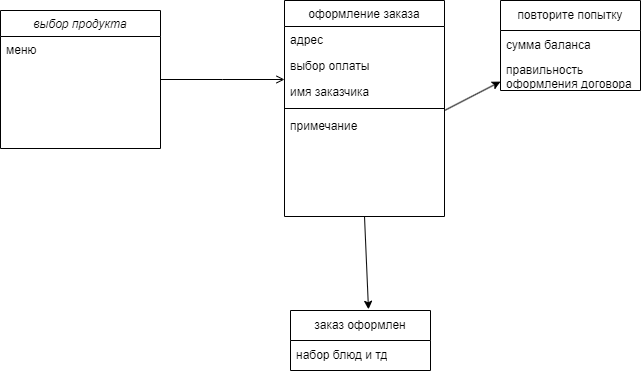

The diagram above was exported from draw.io. Its source (the exported page's mxGraphModel, read from the mxfile embedded in the PNG):
<mxGraphModel dx="1242" dy="575" grid="1" gridSize="10" guides="1" tooltips="1" connect="1" arrows="1" fold="1" page="1" pageScale="1" pageWidth="827" pageHeight="1169" math="0" shadow="0">
  <root>
    <mxCell id="WIyWlLk6GJQsqaUBKTNV-0" />
    <mxCell id="WIyWlLk6GJQsqaUBKTNV-1" parent="WIyWlLk6GJQsqaUBKTNV-0" />
    <mxCell id="zkfFHV4jXpPFQw0GAbJ--0" value="выбор продукта" style="swimlane;fontStyle=2;align=center;verticalAlign=top;childLayout=stackLayout;horizontal=1;startSize=26;horizontalStack=0;resizeParent=1;resizeLast=0;collapsible=1;marginBottom=0;rounded=0;shadow=0;strokeWidth=1;" parent="WIyWlLk6GJQsqaUBKTNV-1" vertex="1">
      <mxGeometry x="50" y="30" width="160" height="138" as="geometry">
        <mxRectangle x="230" y="140" width="160" height="26" as="alternateBounds" />
      </mxGeometry>
    </mxCell>
    <mxCell id="zkfFHV4jXpPFQw0GAbJ--1" value="меню" style="text;align=left;verticalAlign=top;spacingLeft=4;spacingRight=4;overflow=hidden;rotatable=0;points=[[0,0.5],[1,0.5]];portConstraint=eastwest;" parent="zkfFHV4jXpPFQw0GAbJ--0" vertex="1">
      <mxGeometry y="26" width="160" height="26" as="geometry" />
    </mxCell>
    <mxCell id="zkfFHV4jXpPFQw0GAbJ--17" value="оформление заказа" style="swimlane;fontStyle=0;align=center;verticalAlign=top;childLayout=stackLayout;horizontal=1;startSize=26;horizontalStack=0;resizeParent=1;resizeLast=0;collapsible=1;marginBottom=0;rounded=0;shadow=0;strokeWidth=1;" parent="WIyWlLk6GJQsqaUBKTNV-1" vertex="1">
      <mxGeometry x="334" y="20" width="160" height="216" as="geometry">
        <mxRectangle x="550" y="140" width="160" height="26" as="alternateBounds" />
      </mxGeometry>
    </mxCell>
    <mxCell id="zkfFHV4jXpPFQw0GAbJ--19" value="адрес" style="text;align=left;verticalAlign=top;spacingLeft=4;spacingRight=4;overflow=hidden;rotatable=0;points=[[0,0.5],[1,0.5]];portConstraint=eastwest;rounded=0;shadow=0;html=0;" parent="zkfFHV4jXpPFQw0GAbJ--17" vertex="1">
      <mxGeometry y="26" width="160" height="26" as="geometry" />
    </mxCell>
    <mxCell id="zkfFHV4jXpPFQw0GAbJ--20" value="выбор оплаты" style="text;align=left;verticalAlign=top;spacingLeft=4;spacingRight=4;overflow=hidden;rotatable=0;points=[[0,0.5],[1,0.5]];portConstraint=eastwest;rounded=0;shadow=0;html=0;" parent="zkfFHV4jXpPFQw0GAbJ--17" vertex="1">
      <mxGeometry y="52" width="160" height="26" as="geometry" />
    </mxCell>
    <mxCell id="zkfFHV4jXpPFQw0GAbJ--21" value="имя заказчика" style="text;align=left;verticalAlign=top;spacingLeft=4;spacingRight=4;overflow=hidden;rotatable=0;points=[[0,0.5],[1,0.5]];portConstraint=eastwest;rounded=0;shadow=0;html=0;" parent="zkfFHV4jXpPFQw0GAbJ--17" vertex="1">
      <mxGeometry y="78" width="160" height="26" as="geometry" />
    </mxCell>
    <mxCell id="zkfFHV4jXpPFQw0GAbJ--23" value="" style="line;html=1;strokeWidth=1;align=left;verticalAlign=middle;spacingTop=-1;spacingLeft=3;spacingRight=3;rotatable=0;labelPosition=right;points=[];portConstraint=eastwest;" parent="zkfFHV4jXpPFQw0GAbJ--17" vertex="1">
      <mxGeometry y="104" width="160" height="8" as="geometry" />
    </mxCell>
    <mxCell id="zkfFHV4jXpPFQw0GAbJ--25" value="примечание" style="text;align=left;verticalAlign=top;spacingLeft=4;spacingRight=4;overflow=hidden;rotatable=0;points=[[0,0.5],[1,0.5]];portConstraint=eastwest;" parent="zkfFHV4jXpPFQw0GAbJ--17" vertex="1">
      <mxGeometry y="112" width="160" height="26" as="geometry" />
    </mxCell>
    <mxCell id="zkfFHV4jXpPFQw0GAbJ--26" value="" style="endArrow=open;shadow=0;strokeWidth=1;rounded=0;curved=0;endFill=1;edgeStyle=elbowEdgeStyle;elbow=vertical;" parent="WIyWlLk6GJQsqaUBKTNV-1" source="zkfFHV4jXpPFQw0GAbJ--0" target="zkfFHV4jXpPFQw0GAbJ--17" edge="1">
      <mxGeometry x="0.5" y="41" relative="1" as="geometry">
        <mxPoint x="380" y="192" as="sourcePoint" />
        <mxPoint x="540" y="192" as="targetPoint" />
        <mxPoint x="-40" y="32" as="offset" />
      </mxGeometry>
    </mxCell>
    <mxCell id="zQ9l_tFua37jg5cv4bu1-0" value="заказ оформлен" style="swimlane;fontStyle=0;childLayout=stackLayout;horizontal=1;startSize=30;horizontalStack=0;resizeParent=1;resizeParentMax=0;resizeLast=0;collapsible=1;marginBottom=0;whiteSpace=wrap;html=1;" vertex="1" parent="WIyWlLk6GJQsqaUBKTNV-1">
      <mxGeometry x="340" y="330" width="140" height="60" as="geometry" />
    </mxCell>
    <mxCell id="zQ9l_tFua37jg5cv4bu1-3" value="набор блюд и тд" style="text;strokeColor=none;fillColor=none;align=left;verticalAlign=middle;spacingLeft=4;spacingRight=4;overflow=hidden;points=[[0,0.5],[1,0.5]];portConstraint=eastwest;rotatable=0;whiteSpace=wrap;html=1;" vertex="1" parent="zQ9l_tFua37jg5cv4bu1-0">
      <mxGeometry y="30" width="140" height="30" as="geometry" />
    </mxCell>
    <mxCell id="zQ9l_tFua37jg5cv4bu1-4" value="" style="endArrow=classic;html=1;rounded=0;exitX=0.5;exitY=1;exitDx=0;exitDy=0;entryX=0.557;entryY=-0.02;entryDx=0;entryDy=0;entryPerimeter=0;" edge="1" parent="WIyWlLk6GJQsqaUBKTNV-1" source="zkfFHV4jXpPFQw0GAbJ--17" target="zQ9l_tFua37jg5cv4bu1-0">
      <mxGeometry width="50" height="50" relative="1" as="geometry">
        <mxPoint x="390" y="320" as="sourcePoint" />
        <mxPoint x="440" y="270" as="targetPoint" />
      </mxGeometry>
    </mxCell>
    <mxCell id="zQ9l_tFua37jg5cv4bu1-5" value="" style="endArrow=classic;html=1;rounded=0;" edge="1" parent="WIyWlLk6GJQsqaUBKTNV-1" target="zQ9l_tFua37jg5cv4bu1-6">
      <mxGeometry width="50" height="50" relative="1" as="geometry">
        <mxPoint x="494" y="130" as="sourcePoint" />
        <mxPoint x="544" y="80" as="targetPoint" />
      </mxGeometry>
    </mxCell>
    <mxCell id="zQ9l_tFua37jg5cv4bu1-6" value="повторите попытку" style="swimlane;fontStyle=0;childLayout=stackLayout;horizontal=1;startSize=30;horizontalStack=0;resizeParent=1;resizeParentMax=0;resizeLast=0;collapsible=1;marginBottom=0;whiteSpace=wrap;html=1;" vertex="1" parent="WIyWlLk6GJQsqaUBKTNV-1">
      <mxGeometry x="550" y="20" width="140" height="90" as="geometry" />
    </mxCell>
    <mxCell id="zQ9l_tFua37jg5cv4bu1-8" value="сумма баланса" style="text;strokeColor=none;fillColor=none;align=left;verticalAlign=middle;spacingLeft=4;spacingRight=4;overflow=hidden;points=[[0,0.5],[1,0.5]];portConstraint=eastwest;rotatable=0;whiteSpace=wrap;html=1;" vertex="1" parent="zQ9l_tFua37jg5cv4bu1-6">
      <mxGeometry y="30" width="140" height="30" as="geometry" />
    </mxCell>
    <mxCell id="zQ9l_tFua37jg5cv4bu1-9" value="правильность оформления договора" style="text;strokeColor=none;fillColor=none;align=left;verticalAlign=middle;spacingLeft=4;spacingRight=4;overflow=hidden;points=[[0,0.5],[1,0.5]];portConstraint=eastwest;rotatable=0;whiteSpace=wrap;html=1;" vertex="1" parent="zQ9l_tFua37jg5cv4bu1-6">
      <mxGeometry y="60" width="140" height="30" as="geometry" />
    </mxCell>
  </root>
</mxGraphModel>